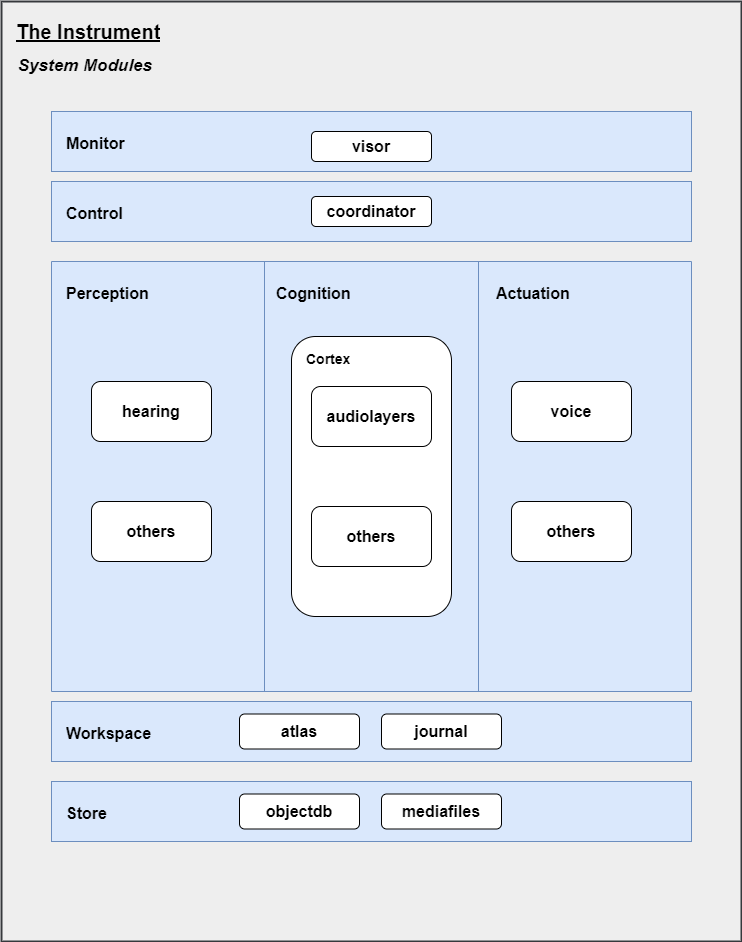

The diagram above was exported from draw.io. Its source (the exported page's mxGraphModel, read from the mxfile embedded in the PNG):
<mxGraphModel dx="1434" dy="756" grid="1" gridSize="10" guides="1" tooltips="1" connect="1" arrows="1" fold="1" page="1" pageScale="1" pageWidth="827" pageHeight="1169" math="0" shadow="0">
  <root>
    <mxCell id="0" />
    <mxCell id="1" style="" parent="0" />
    <mxCell id="v90Ei5nT9DuLnq5MbNPc-3" value="" style="rounded=0;whiteSpace=wrap;html=1;fillColor=#eeeeee;strokeColor=#36393d;strokeWidth=2;" vertex="1" parent="1">
      <mxGeometry x="80" y="110" width="740" height="940" as="geometry" />
    </mxCell>
    <mxCell id="v90Ei5nT9DuLnq5MbNPc-2" value="Foreground" style="" parent="0" />
    <mxCell id="NjyUeQif0aEkkl0X5UnV-1" value="&lt;h1&gt;&lt;font style=&quot;font-size: 20px;&quot;&gt;&lt;u&gt;The Instrument&lt;/u&gt;&lt;/font&gt;&lt;/h1&gt;" style="text;html=1;strokeColor=none;fillColor=none;spacing=5;spacingTop=-20;whiteSpace=wrap;overflow=hidden;rounded=0;dashed=1;align=left;" parent="v90Ei5nT9DuLnq5MbNPc-2" vertex="1">
      <mxGeometry x="90" y="120" width="190" height="40" as="geometry" />
    </mxCell>
    <mxCell id="NjyUeQif0aEkkl0X5UnV-2" value="" style="shape=table;startSize=0;container=1;collapsible=0;childLayout=tableLayout;fillColor=#dae8fc;strokeColor=#6c8ebf;" parent="v90Ei5nT9DuLnq5MbNPc-2" vertex="1">
      <mxGeometry x="130" y="370" width="640" height="430" as="geometry" />
    </mxCell>
    <mxCell id="NjyUeQif0aEkkl0X5UnV-3" value="" style="shape=tableRow;horizontal=0;startSize=0;swimlaneHead=0;swimlaneBody=0;top=0;left=0;bottom=0;right=0;collapsible=0;dropTarget=0;fillColor=none;points=[[0,0.5],[1,0.5]];portConstraint=eastwest;dashed=1;" parent="NjyUeQif0aEkkl0X5UnV-2" vertex="1">
      <mxGeometry width="640" height="430" as="geometry" />
    </mxCell>
    <mxCell id="NjyUeQif0aEkkl0X5UnV-4" value="" style="shape=partialRectangle;html=1;whiteSpace=wrap;connectable=0;overflow=hidden;fillColor=none;top=0;left=0;bottom=0;right=0;pointerEvents=1;dashed=1;" parent="NjyUeQif0aEkkl0X5UnV-3" vertex="1">
      <mxGeometry width="213" height="430" as="geometry">
        <mxRectangle width="213" height="430" as="alternateBounds" />
      </mxGeometry>
    </mxCell>
    <mxCell id="NjyUeQif0aEkkl0X5UnV-5" value="" style="shape=partialRectangle;html=1;whiteSpace=wrap;connectable=0;overflow=hidden;fillColor=none;top=0;left=0;bottom=0;right=0;pointerEvents=1;dashed=1;" parent="NjyUeQif0aEkkl0X5UnV-3" vertex="1">
      <mxGeometry x="213" width="214" height="430" as="geometry">
        <mxRectangle width="214" height="430" as="alternateBounds" />
      </mxGeometry>
    </mxCell>
    <mxCell id="NjyUeQif0aEkkl0X5UnV-6" value="" style="shape=partialRectangle;html=1;whiteSpace=wrap;connectable=0;overflow=hidden;fillColor=none;top=0;left=0;bottom=0;right=0;pointerEvents=1;dashed=1;" parent="NjyUeQif0aEkkl0X5UnV-3" vertex="1">
      <mxGeometry x="427" width="213" height="430" as="geometry">
        <mxRectangle width="213" height="430" as="alternateBounds" />
      </mxGeometry>
    </mxCell>
    <mxCell id="NjyUeQif0aEkkl0X5UnV-7" value="" style="rounded=0;whiteSpace=wrap;html=1;fillColor=#dae8fc;strokeColor=#6c8ebf;" parent="v90Ei5nT9DuLnq5MbNPc-2" vertex="1">
      <mxGeometry x="130" y="810" width="640" height="60" as="geometry" />
    </mxCell>
    <mxCell id="NjyUeQif0aEkkl0X5UnV-9" value="" style="rounded=0;whiteSpace=wrap;html=1;fillColor=#dae8fc;strokeColor=#6c8ebf;" parent="v90Ei5nT9DuLnq5MbNPc-2" vertex="1">
      <mxGeometry x="130" y="220" width="640" height="60" as="geometry" />
    </mxCell>
    <mxCell id="NjyUeQif0aEkkl0X5UnV-23" value="" style="rounded=0;whiteSpace=wrap;html=1;fillColor=#dae8fc;strokeColor=#6c8ebf;" parent="v90Ei5nT9DuLnq5MbNPc-2" vertex="1">
      <mxGeometry x="130" y="890" width="640" height="60" as="geometry" />
    </mxCell>
    <mxCell id="NjyUeQif0aEkkl0X5UnV-26" value="" style="rounded=0;whiteSpace=wrap;html=1;fillColor=#dae8fc;strokeColor=#6c8ebf;" parent="v90Ei5nT9DuLnq5MbNPc-2" vertex="1">
      <mxGeometry x="130" y="290" width="640" height="60" as="geometry" />
    </mxCell>
    <mxCell id="NjyUeQif0aEkkl0X5UnV-30" value="&lt;h1 style=&quot;&quot;&gt;&lt;font style=&quot;font-size: 16px;&quot;&gt;Perception&lt;/font&gt;&lt;/h1&gt;" style="text;html=1;strokeColor=none;fillColor=none;spacing=5;spacingTop=-20;whiteSpace=wrap;overflow=hidden;rounded=0;dashed=1;" parent="v90Ei5nT9DuLnq5MbNPc-2" vertex="1">
      <mxGeometry x="140" y="380" width="190" height="40" as="geometry" />
    </mxCell>
    <mxCell id="NjyUeQif0aEkkl0X5UnV-34" value="&lt;h1&gt;&lt;font style=&quot;font-size: 16px;&quot;&gt;Workspace&lt;/font&gt;&lt;/h1&gt;" style="text;html=1;strokeColor=none;fillColor=none;spacing=5;spacingTop=-20;whiteSpace=wrap;overflow=hidden;rounded=0;dashed=1;" parent="v90Ei5nT9DuLnq5MbNPc-2" vertex="1">
      <mxGeometry x="140" y="820" width="190" height="40" as="geometry" />
    </mxCell>
    <mxCell id="NjyUeQif0aEkkl0X5UnV-35" value="&lt;h1&gt;&lt;font style=&quot;font-size: 16px;&quot;&gt;Store&lt;/font&gt;&lt;/h1&gt;" style="text;html=1;strokeColor=none;fillColor=none;spacing=5;spacingTop=-20;whiteSpace=wrap;overflow=hidden;rounded=0;dashed=1;" parent="v90Ei5nT9DuLnq5MbNPc-2" vertex="1">
      <mxGeometry x="140" y="900" width="190" height="40" as="geometry" />
    </mxCell>
    <mxCell id="NjyUeQif0aEkkl0X5UnV-36" value="&lt;h1 style=&quot;&quot;&gt;&lt;font style=&quot;font-size: 16px;&quot;&gt;Cognition&lt;/font&gt;&lt;/h1&gt;" style="text;html=1;strokeColor=none;fillColor=none;spacing=5;spacingTop=-20;whiteSpace=wrap;overflow=hidden;rounded=0;dashed=1;" parent="v90Ei5nT9DuLnq5MbNPc-2" vertex="1">
      <mxGeometry x="350" y="380" width="190" height="40" as="geometry" />
    </mxCell>
    <mxCell id="NjyUeQif0aEkkl0X5UnV-37" value="&lt;h1 style=&quot;&quot;&gt;&lt;font style=&quot;font-size: 16px;&quot;&gt;Actuation&lt;/font&gt;&lt;/h1&gt;" style="text;html=1;strokeColor=none;fillColor=none;spacing=5;spacingTop=-20;whiteSpace=wrap;overflow=hidden;rounded=0;dashed=1;" parent="v90Ei5nT9DuLnq5MbNPc-2" vertex="1">
      <mxGeometry x="570" y="380" width="190" height="40" as="geometry" />
    </mxCell>
    <mxCell id="NjyUeQif0aEkkl0X5UnV-38" value="&lt;h1&gt;&lt;font style=&quot;font-size: 16px;&quot;&gt;Control&lt;/font&gt;&lt;/h1&gt;" style="text;html=1;strokeColor=none;fillColor=none;spacing=5;spacingTop=-20;whiteSpace=wrap;overflow=hidden;rounded=0;dashed=1;" parent="v90Ei5nT9DuLnq5MbNPc-2" vertex="1">
      <mxGeometry x="140" y="300" width="190" height="40" as="geometry" />
    </mxCell>
    <mxCell id="NjyUeQif0aEkkl0X5UnV-39" value="&lt;h1&gt;&lt;font style=&quot;font-size: 16px;&quot;&gt;Monitor&lt;/font&gt;&lt;/h1&gt;" style="text;html=1;strokeColor=none;fillColor=none;spacing=5;spacingTop=-20;whiteSpace=wrap;overflow=hidden;rounded=0;dashed=1;" parent="v90Ei5nT9DuLnq5MbNPc-2" vertex="1">
      <mxGeometry x="140" y="230" width="190" height="40" as="geometry" />
    </mxCell>
    <mxCell id="NjyUeQif0aEkkl0X5UnV-40" value="&lt;b&gt;voice&lt;/b&gt;" style="rounded=1;whiteSpace=wrap;html=1;fontSize=16;" parent="v90Ei5nT9DuLnq5MbNPc-2" vertex="1">
      <mxGeometry x="590" y="490" width="120" height="60" as="geometry" />
    </mxCell>
    <mxCell id="NjyUeQif0aEkkl0X5UnV-41" value="" style="rounded=1;whiteSpace=wrap;html=1;fontSize=16;" parent="v90Ei5nT9DuLnq5MbNPc-2" vertex="1">
      <mxGeometry x="370" y="445" width="160" height="280" as="geometry" />
    </mxCell>
    <mxCell id="NjyUeQif0aEkkl0X5UnV-42" value="&lt;b&gt;hearing&lt;/b&gt;" style="rounded=1;whiteSpace=wrap;html=1;fontSize=16;" parent="v90Ei5nT9DuLnq5MbNPc-2" vertex="1">
      <mxGeometry x="170" y="490" width="120" height="60" as="geometry" />
    </mxCell>
    <mxCell id="NjyUeQif0aEkkl0X5UnV-43" value="&lt;b&gt;coordinator&lt;/b&gt;" style="rounded=1;whiteSpace=wrap;html=1;fontSize=16;" parent="v90Ei5nT9DuLnq5MbNPc-2" vertex="1">
      <mxGeometry x="390" y="305" width="120" height="30" as="geometry" />
    </mxCell>
    <mxCell id="NjyUeQif0aEkkl0X5UnV-45" value="&lt;b&gt;others&lt;/b&gt;" style="rounded=1;whiteSpace=wrap;html=1;fontSize=16;" parent="v90Ei5nT9DuLnq5MbNPc-2" vertex="1">
      <mxGeometry x="590" y="610" width="120" height="60" as="geometry" />
    </mxCell>
    <mxCell id="NjyUeQif0aEkkl0X5UnV-46" value="&lt;b&gt;others&lt;/b&gt;" style="rounded=1;whiteSpace=wrap;html=1;fontSize=16;" parent="v90Ei5nT9DuLnq5MbNPc-2" vertex="1">
      <mxGeometry x="390" y="615" width="120" height="60" as="geometry" />
    </mxCell>
    <mxCell id="NjyUeQif0aEkkl0X5UnV-47" value="&lt;b&gt;atlas&lt;/b&gt;" style="rounded=1;whiteSpace=wrap;html=1;fontSize=16;" parent="v90Ei5nT9DuLnq5MbNPc-2" vertex="1">
      <mxGeometry x="318" y="822.5" width="120" height="35" as="geometry" />
    </mxCell>
    <mxCell id="NjyUeQif0aEkkl0X5UnV-50" value="&lt;b&gt;objectdb&lt;/b&gt;" style="rounded=1;whiteSpace=wrap;html=1;fontSize=16;" parent="v90Ei5nT9DuLnq5MbNPc-2" vertex="1">
      <mxGeometry x="318" y="902.5" width="120" height="35" as="geometry" />
    </mxCell>
    <mxCell id="NjyUeQif0aEkkl0X5UnV-51" value="&lt;b&gt;mediafiles&lt;/b&gt;" style="rounded=1;whiteSpace=wrap;html=1;fontSize=16;" parent="v90Ei5nT9DuLnq5MbNPc-2" vertex="1">
      <mxGeometry x="460" y="902.5" width="120" height="35" as="geometry" />
    </mxCell>
    <mxCell id="NjyUeQif0aEkkl0X5UnV-52" value="&lt;b&gt;visor&lt;/b&gt;" style="rounded=1;whiteSpace=wrap;html=1;fontSize=16;" parent="v90Ei5nT9DuLnq5MbNPc-2" vertex="1">
      <mxGeometry x="390" y="240" width="120" height="30" as="geometry" />
    </mxCell>
    <mxCell id="NjyUeQif0aEkkl0X5UnV-53" value="&lt;h1 style=&quot;&quot;&gt;&lt;font style=&quot;font-size: 14px;&quot;&gt;Cortex&lt;/font&gt;&lt;/h1&gt;" style="text;html=1;strokeColor=none;fillColor=none;spacing=5;spacingTop=-20;whiteSpace=wrap;overflow=hidden;rounded=0;dashed=1;" parent="v90Ei5nT9DuLnq5MbNPc-2" vertex="1">
      <mxGeometry x="380" y="445" width="190" height="40" as="geometry" />
    </mxCell>
    <mxCell id="NjyUeQif0aEkkl0X5UnV-54" value="&lt;b&gt;audiolayers&lt;/b&gt;" style="rounded=1;whiteSpace=wrap;html=1;fontSize=16;" parent="v90Ei5nT9DuLnq5MbNPc-2" vertex="1">
      <mxGeometry x="390" y="495" width="120" height="60" as="geometry" />
    </mxCell>
    <mxCell id="NjyUeQif0aEkkl0X5UnV-55" value="&lt;b&gt;others&lt;/b&gt;" style="rounded=1;whiteSpace=wrap;html=1;fontSize=16;" parent="v90Ei5nT9DuLnq5MbNPc-2" vertex="1">
      <mxGeometry x="170" y="610" width="120" height="60" as="geometry" />
    </mxCell>
    <mxCell id="NjyUeQif0aEkkl0X5UnV-56" value="&lt;b&gt;journal&lt;/b&gt;" style="rounded=1;whiteSpace=wrap;html=1;fontSize=16;" parent="v90Ei5nT9DuLnq5MbNPc-2" vertex="1">
      <mxGeometry x="460" y="822.5" width="120" height="35" as="geometry" />
    </mxCell>
    <mxCell id="v90Ei5nT9DuLnq5MbNPc-6" value="&lt;font size=&quot;1&quot; style=&quot;&quot;&gt;&lt;b style=&quot;&quot;&gt;&lt;i style=&quot;font-size: 17px;&quot;&gt;&amp;nbsp;System Modules&lt;/i&gt;&lt;/b&gt;&lt;/font&gt;" style="text;html=1;strokeColor=none;fillColor=none;align=left;verticalAlign=middle;whiteSpace=wrap;rounded=0;" vertex="1" parent="v90Ei5nT9DuLnq5MbNPc-2">
      <mxGeometry x="90" y="160" width="190" height="30" as="geometry" />
    </mxCell>
  </root>
</mxGraphModel>